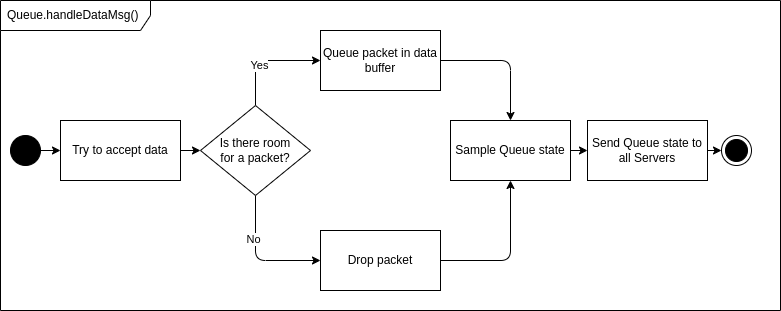

The diagram above was exported from draw.io. Its source (the exported page's mxGraphModel, read from the mxfile embedded in the PNG):
<mxGraphModel dx="1387" dy="954" grid="1" gridSize="10" guides="1" tooltips="1" connect="1" arrows="1" fold="1" page="1" pageScale="1" pageWidth="827" pageHeight="1169" math="0" shadow="0">
  <root>
    <mxCell id="0" />
    <mxCell id="1" parent="0" />
    <mxCell id="4" value="Queue.handleDataMsg()" style="shape=umlFrame;whiteSpace=wrap;html=1;width=150;height=30;boundedLbl=1;verticalAlign=middle;align=left;spacingLeft=5;" parent="1" vertex="1">
      <mxGeometry x="80" y="100" width="780" height="310" as="geometry" />
    </mxCell>
    <mxCell id="11" value="" style="edgeStyle=none;html=1;" parent="1" source="2" target="5" edge="1">
      <mxGeometry relative="1" as="geometry" />
    </mxCell>
    <mxCell id="2" value="" style="ellipse;fillColor=strokeColor;" parent="1" vertex="1">
      <mxGeometry x="90" y="235" width="30" height="30" as="geometry" />
    </mxCell>
    <mxCell id="3" value="" style="ellipse;html=1;shape=endState;fillColor=strokeColor;" parent="1" vertex="1">
      <mxGeometry x="801" y="235" width="30" height="30" as="geometry" />
    </mxCell>
    <mxCell id="10" value="" style="edgeStyle=none;html=1;" parent="1" source="5" target="7" edge="1">
      <mxGeometry relative="1" as="geometry" />
    </mxCell>
    <mxCell id="5" value="Try to accept data" style="rounded=0;whiteSpace=wrap;html=1;" parent="1" vertex="1">
      <mxGeometry x="140" y="220" width="120" height="60" as="geometry" />
    </mxCell>
    <mxCell id="22" style="edgeStyle=orthogonalEdgeStyle;html=1;" parent="1" source="7" target="13" edge="1">
      <mxGeometry relative="1" as="geometry">
        <Array as="points">
          <mxPoint x="335" y="160" />
        </Array>
      </mxGeometry>
    </mxCell>
    <mxCell id="24" value="Yes" style="edgeLabel;html=1;align=center;verticalAlign=middle;resizable=0;points=[];" parent="22" vertex="1" connectable="0">
      <mxGeometry x="-0.2545" y="-3" relative="1" as="geometry">
        <mxPoint as="offset" />
      </mxGeometry>
    </mxCell>
    <mxCell id="23" style="edgeStyle=orthogonalEdgeStyle;html=1;" parent="1" source="7" target="14" edge="1">
      <mxGeometry relative="1" as="geometry">
        <Array as="points">
          <mxPoint x="335" y="360" />
        </Array>
      </mxGeometry>
    </mxCell>
    <mxCell id="25" value="No" style="edgeLabel;html=1;align=center;verticalAlign=middle;resizable=0;points=[];" parent="23" vertex="1" connectable="0">
      <mxGeometry x="-0.3385" y="-3" relative="1" as="geometry">
        <mxPoint as="offset" />
      </mxGeometry>
    </mxCell>
    <mxCell id="7" value="Is there room &lt;br&gt;for a packet?" style="rhombus;whiteSpace=wrap;html=1;" parent="1" vertex="1">
      <mxGeometry x="280" y="205" width="110" height="90" as="geometry" />
    </mxCell>
    <mxCell id="20" style="edgeStyle=orthogonalEdgeStyle;html=1;" parent="1" source="13" target="15" edge="1">
      <mxGeometry relative="1" as="geometry" />
    </mxCell>
    <mxCell id="13" value="Queue packet in data buffer" style="rounded=0;whiteSpace=wrap;html=1;" parent="1" vertex="1">
      <mxGeometry x="400" y="130" width="120" height="60" as="geometry" />
    </mxCell>
    <mxCell id="21" style="edgeStyle=orthogonalEdgeStyle;html=1;" parent="1" source="14" target="15" edge="1">
      <mxGeometry relative="1" as="geometry" />
    </mxCell>
    <mxCell id="14" value="Drop packet" style="rounded=0;whiteSpace=wrap;html=1;" parent="1" vertex="1">
      <mxGeometry x="400" y="330" width="120" height="60" as="geometry" />
    </mxCell>
    <mxCell id="18" value="" style="edgeStyle=none;html=1;" parent="1" source="15" target="16" edge="1">
      <mxGeometry relative="1" as="geometry" />
    </mxCell>
    <mxCell id="15" value="Sample Queue state" style="rounded=0;whiteSpace=wrap;html=1;" parent="1" vertex="1">
      <mxGeometry x="530" y="220" width="120" height="60" as="geometry" />
    </mxCell>
    <mxCell id="17" value="" style="edgeStyle=none;html=1;" parent="1" source="16" target="3" edge="1">
      <mxGeometry relative="1" as="geometry" />
    </mxCell>
    <mxCell id="16" value="Send Queue state to all Servers" style="rounded=0;whiteSpace=wrap;html=1;" parent="1" vertex="1">
      <mxGeometry x="667" y="220" width="120" height="60" as="geometry" />
    </mxCell>
  </root>
</mxGraphModel>